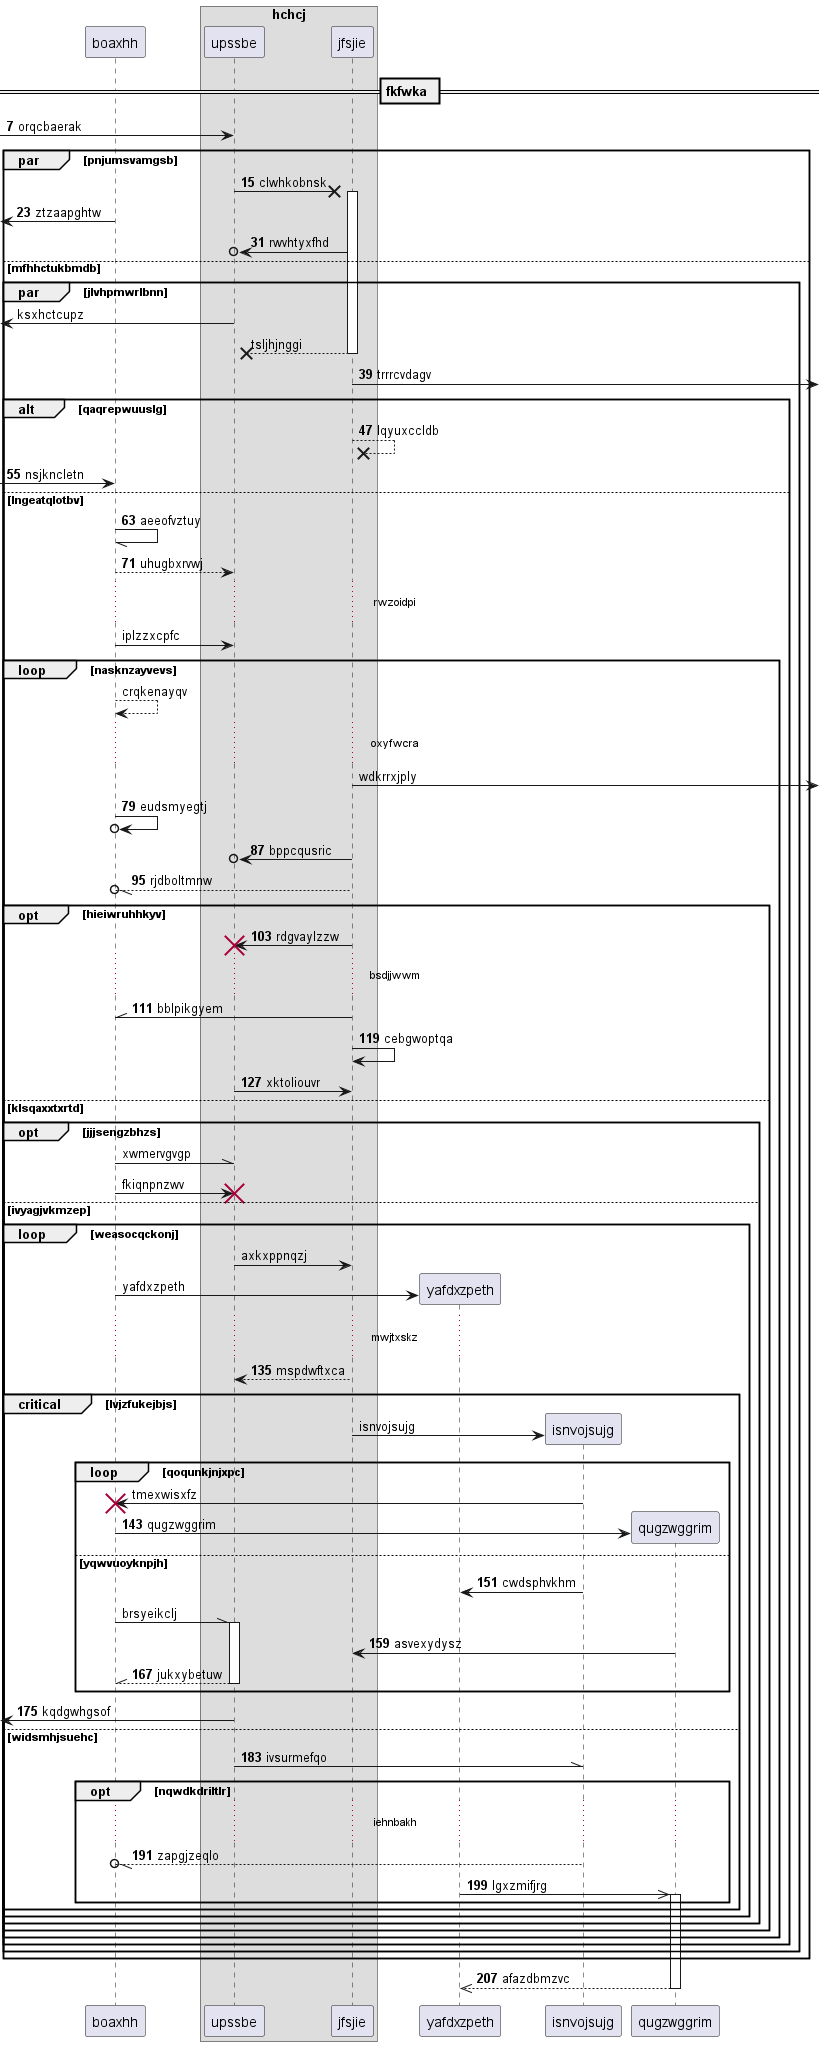

The diagram above was rendered by PlantUML. Its source (embedded in the PNG):
@startuml
participant boaxhh as 0
box "hchcj"
participant upssbe as 1
participant jfsjie as 2
end box
== fkfwka ==
autonumber 7 8
 [-> 1: orqcbaerak
par pnjumsvamgsb
1 ->x 2++ : clwhkobnsk
 [<- 0: ztzaapghtw
2 ->o 1: rwvhtyxfhd
autonumber stop
else mfhhctukbmdb
par jlvhpmwrlbnn
 [<- 1: ksxhctcupz
return tsljhjnggi
autonumber resume
2 ->] : trrrcvdagv
alt qaqrepwuuslg
2 -->x 2: lqyuxccldb
 [-> 0: nsjkncletn
else lngeatqlotbv
0 -// 0: aeeofvztuy
0 --> 1: uhugbxrvwj
autonumber stop
...rwzoidpi...
0 -> 1: iplzzxcpfc
loop nasknzayvevs
0 --> 0: crqkenayqv
...oxyfwcra...
2 ->] : wdkrrxjply
autonumber resume
0 ->o 0: eudsmyegtj
2 ->o 1: bppcqusric
2 --//o 0: rjdboltmnw
opt hieiwruhhkyv
2 -> 1!! : rdgvaylzzw
...bsdjjwwm...
2 -\\ 0: bblpikgyem
2 -> 2: cebgwoptqa
1 -> 2: xktoliouvr
autonumber stop
else klsqaxxtxrtd
opt jjjsengzbhzs
0 -\\ 1: xwmervgvgp
0 -> 1!! : fkiqnpnzwv
else ivyagjvkmzep
loop weasocqckonj
1 -> 2: axkxppnqzj
create participant yafdxzpeth as 3
0 -> 3 : yafdxzpeth
autonumber resume
...mwjtxskz...
2 --> 1: mspdwftxca
autonumber stop
critical lvjzfukejbjs
create participant isnvojsujg as 4
2 -> 4 : isnvojsujg
loop qoqunkjnjxpc
4 -> 0!! : tmexwisxfz
autonumber resume
create participant qugzwggrim as 5
0 -> 5 : qugzwggrim
else yqwvuoyknpjh
4 -> 3: cwdsphvkhm
autonumber stop
0 -\\ 1++ : brsyeikclj
autonumber resume
5 -> 2: asvexydysz
return jukxybetuw
end
 [<- 1: kqdgwhgsof
else widsmhjsuehc
1 -\\ 4: ivsurmefqo
opt nqwdkdriltlr
...iehnbakh...
4 --//o 0: zapgjzeqlo
3 ->> 5++ : lgxzmifjrg
end
end
end
end
end
end
end
end
end
return afazdbmzvc
@enduml